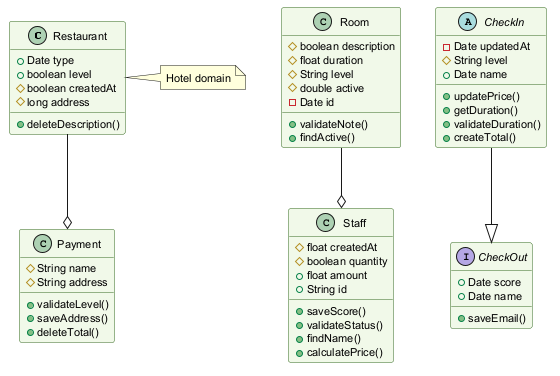

The diagram above was rendered by PlantUML. Its source (embedded in the PNG):
@startuml
skinparam backgroundColor #FFFFFF
skinparam classBackgroundColor #F1F8E9
skinparam classBorderColor #33691E
skinparam defaultFontSize 11
class Restaurant {
  +Date type
  +boolean level
  #boolean createdAt
  #long address
  +deleteDescription()
}
class Staff {
  #float createdAt
  #boolean quantity
  +float amount
  +String id
  +saveScore()
  +validateStatus()
  +findName()
  +calculatePrice()
}
abstract class CheckIn {
  -Date updatedAt
  #String level
  +Date name
  +updatePrice()
  +getDuration()
  +validateDuration()
  +createTotal()
}
class Payment {
  #String name
  #String address
  +validateLevel()
  +saveAddress()
  +deleteTotal()
}
interface CheckOut {
  +Date score
  +Date name
  +saveEmail()
}
class Room {
  #boolean description
  #float duration
  #String level
  #double active
  -Date id
  +validateNote()
  +findActive()
}
CheckIn --|> CheckOut
Room --o Staff
Restaurant --o Payment
note right of Restaurant : Hotel domain
@enduml